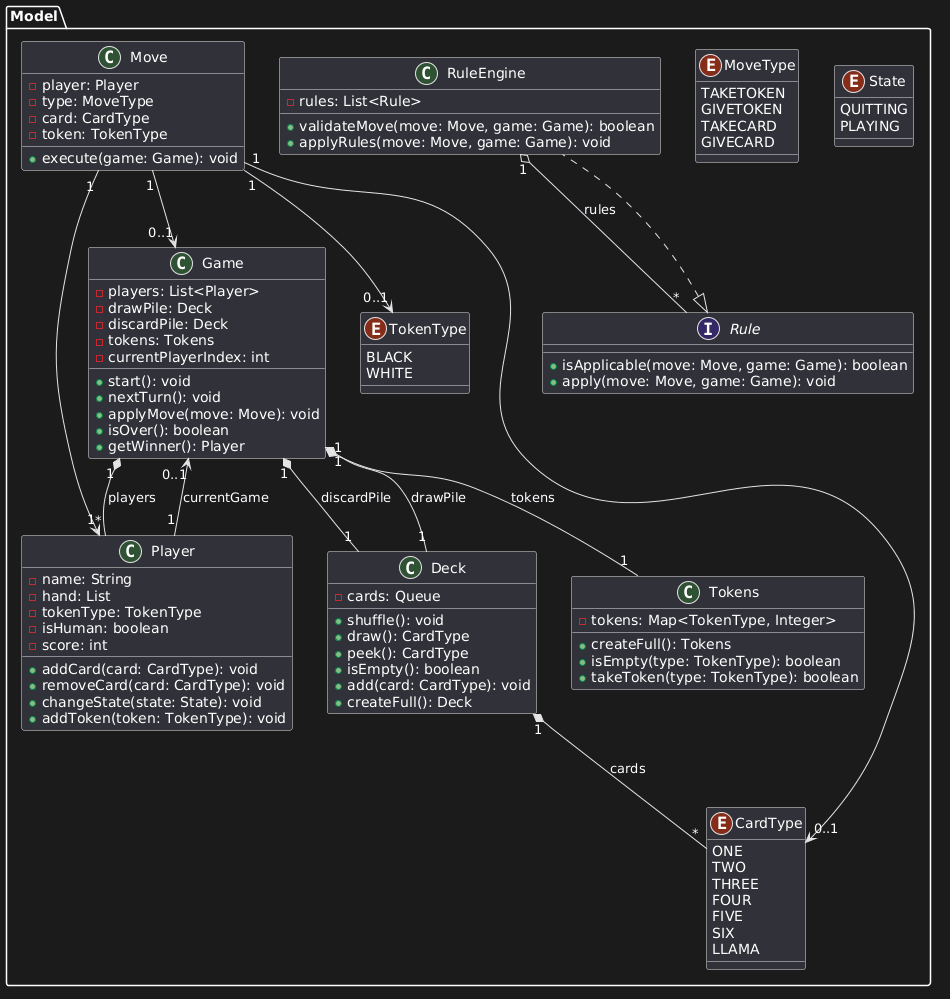

The diagram above was rendered by PlantUML. Its source (embedded in the PNG):
@startuml
' Llama Board Game UML (Java)

package "Model" {
  class Game {
    - players: List<Player>
    - drawPile: Deck
    - discardPile: Deck
    - tokens: Tokens
    - currentPlayerIndex: int
    + start(): void
    + nextTurn(): void
    + applyMove(move: Move): void
    + isOver(): boolean
    + getWinner(): Player
  }

class Player {
- name: String
- hand: List
- tokenType: TokenType
- isHuman: boolean
- score: int
+ addCard(card: CardType): void
+ removeCard(card: CardType): void
+ changeState(state: State): void
+ addToken(token: TokenType): void
}

class Tokens {
- tokens: Map<TokenType, Integer>
+ createFull(): Tokens
+ isEmpty(type: TokenType): boolean
+ takeToken(type: TokenType): boolean
}

class Deck {
- cards: Queue
+ shuffle(): void
+ draw(): CardType
+ peek(): CardType
+ isEmpty(): boolean
+ add(card: CardType): void
+ createFull(): Deck
}


  class Move {
    - player: Player
    - type: MoveType
    - card: CardType
    - token: TokenType
    + execute(game: Game): void
  }

  class RuleEngine {
    - rules: List<Rule>
    + validateMove(move: Move, game: Game): boolean
    + applyRules(move: Move, game: Game): void
  }

  interface Rule {
    + isApplicable(move: Move, game: Game): boolean
    + apply(move: Move, game: Game): void
  }

enum MoveType {
    TAKETOKEN
    GIVETOKEN
    TAKECARD
    GIVECARD
}

enum State {
    QUITTING
    PLAYING
}

enum TokenType {
    BLACK
    WHITE
}

enum CardType {
    ONE
    TWO
    THREE
    FOUR
    FIVE
    SIX
    LLAMA
}
}


' Relationships
Game "1" *-- "*" Player : players
Game "1" *-- "1" Deck : drawPile
Game "1" *-- "1" Deck : discardPile
Game "1" *-- "1" Tokens : tokens

Player "1" --> "0..1" Game : currentGame
Move "1" --> "1" Player
Move "1" --> "0..1" Game
Move "1" --> "0..1" TokenType
Move "1" --> "0..1" CardType

Deck "1" *-- "*" CardType : cards

RuleEngine "1" o-- "*" Rule : rules
Rule <|.. RuleEngine
@enduml